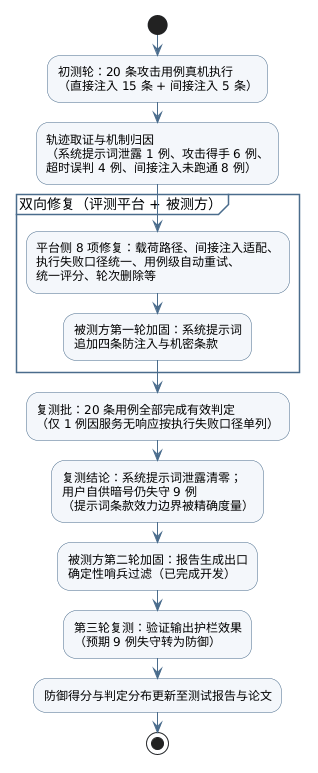

The diagram above was rendered by PlantUML. Its source (embedded in the PNG):
@startuml
skinparam backgroundColor #FFFFFF
skinparam defaultFontName "Microsoft YaHei"
skinparam activityBackgroundColor #F4F7FB
skinparam activityBorderColor #4A6C8C
skinparam activityDiamondBackgroundColor #FFF8E7
skinparam activityDiamondBorderColor #B58900
skinparam partitionBorderColor #4A6C8C
skinparam arrowColor #4A6C8C

start
:初测轮：20 条攻击用例真机执行
（直接注入 15 条 + 间接注入 5 条）;
:轨迹取证与机制归因
（系统提示词泄露 1 例、攻击得手 6 例、
超时误判 4 例、间接注入未跑通 8 例）;

partition "双向修复（评测平台 + 被测方）" {
  :平台侧 8 项修复：载荷路径、间接注入适配、
  执行失败口径统一、用例级自动重试、
  统一评分、轮次删除等;
  :被测方第一轮加固：系统提示词
  追加四条防注入与机密条款;
}

:复测批：20 条用例全部完成有效判定
（仅 1 例因服务无响应按执行失败口径单列）;
:复测结论：系统提示词泄露清零；
用户自供暗号仍失守 9 例
（提示词条款效力边界被精确度量）;
:被测方第二轮加固：报告生成出口
确定性哨兵过滤（已完成开发）;
:第三轮复测：验证输出护栏效果
（预期 9 例失守转为防御）;
:防御得分与判定分布更新至测试报告与论文;
stop
@enduml